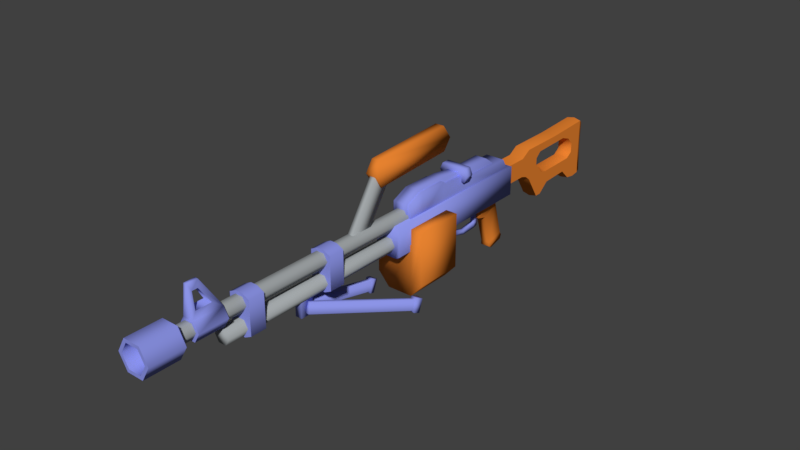 # Source: gun.blend  (saved by Blender 2.77.0; exported with 4.5.12 LTS)
import bpy
from mathutils import Matrix  # noqa: F401  (used for matrix-valued properties, if any)

bpy.ops.wm.read_factory_settings(use_empty=True)
scene = bpy.context.scene
scene.name = 'Scene'

# ---- collections
col_collection_1 = bpy.data.collections.new('Collection 1'); scene.collection.children.link(col_collection_1)

# ---- materials (node trees are filled in below, after node groups)
mat_gunsolid = bpy.data.materials.new('GunSolid')
mat_gunsolid.alpha_threshold = 0.0
mat_gunsolid.use_transparent_shadow = False
mat_gunsolid.diffuse_color = (0.8, 0.2243, 0.02935, 1.0)
mat_gunsolid.roughness = 0.5
mat_gunrough = bpy.data.materials.new('GunRough')
mat_gunrough.alpha_threshold = 0.0
mat_gunrough.use_transparent_shadow = False
mat_gunrough.diffuse_color = (0.2642, 0.2984, 0.8, 1.0)
mat_gunrough.roughness = 0.5
mat_gunmetal = bpy.data.materials.new('GunMetal')
mat_gunmetal.alpha_threshold = 0.0
mat_gunmetal.use_transparent_shadow = False
mat_gunmetal.diffuse_color = (0.3654, 0.3905, 0.402, 1.0)
mat_gunmetal.roughness = 0.5

# ---- node groups
ng_auto_smooth = bpy.data.node_groups.new('Auto Smooth', 'GeometryNodeTree')
_s = ng_auto_smooth.interface.new_socket(name='Geometry', in_out='OUTPUT', socket_type='NodeSocketGeometry')
_s = ng_auto_smooth.interface.new_socket(name='Geometry', in_out='INPUT', socket_type='NodeSocketGeometry')
_s = ng_auto_smooth.interface.new_socket(name='Angle', in_out='INPUT', socket_type='NodeSocketFloat')
_s.subtype = 'ANGLE'
_s.min_value = 0.0
_s.max_value = 3.142
ng_auto_smooth.is_modifier = True
_N = ng_auto_smooth.nodes; _L = ng_auto_smooth.links
n0 = _N.new('NodeGroupOutput'); n0.name = 'Group Output'; n0.location = (480, -100)
n1 = _N.new('NodeGroupInput'); n1.name = 'Group Input'; n1.location = (-420, -300)
n2 = _N.new('NodeGroupInput'); n2.name = 'Group Input.001'; n2.location = (-60, -100)
n3 = _N.new('GeometryNodeSetShadeSmooth'); n3.name = 'Set Shade Smooth'; n3.location = (120, -100)
n3.domain = 'EDGE'
n4 = _N.new('GeometryNodeSetShadeSmooth'); n4.name = 'Set Shade Smooth.001'; n4.location = (300, -100)
n5 = _N.new('GeometryNodeInputMeshEdgeAngle'); n5.name = 'Edge Angle'; n5.location = (-420, -220)
n6 = _N.new('GeometryNodeInputEdgeSmooth'); n6.name = 'Is Edge Smooth'; n6.location = (-60, -160)
n7 = _N.new('GeometryNodeInputShadeSmooth'); n7.name = 'Is Face Smooth'; n7.location = (-240, -340)
n8 = _N.new('FunctionNodeBooleanMath'); n8.name = 'Boolean Math'; n8.location = (-60, -220)
n9 = _N.new('FunctionNodeCompare'); n9.name = 'Compare'; n9.location = (-240, -180)
n9.operation = 'LESS_EQUAL'
_L.new(n5.outputs[0], n9.inputs[0])
_L.new(n4.outputs[0], n0.inputs[0])
_L.new(n1.outputs[1], n9.inputs[1])
_L.new(n9.outputs[0], n8.inputs[0])
_L.new(n7.outputs[0], n8.inputs[1])
_L.new(n2.outputs[0], n3.inputs[0])
_L.new(n6.outputs[0], n3.inputs[1])
_L.new(n3.outputs[0], n4.inputs[0])
_L.new(n8.outputs[0], n3.inputs[2])
n0.is_active_output = True

# ---- material node trees

# ---- world
world_world = bpy.data.worlds.new('World'); scene.world = world_world
world_world.color = (0.05088, 0.05088, 0.05088)
world_world.use_sun_shadow = False
world_world.sun_shadow_jitter_overblur = 0.0
world_world.cycles.sampling_method = 'MANUAL'

# ---- meshes
me_cube_005 = bpy.data.meshes.new('Cube.005')
me_cube_005.from_pydata([(-0.03763, -2.093, -0.06564), (-0.03015, -0.04316, -0.06564), (0.0223, -2.094, -0.06615), (0.02979, -0.04338, -0.06615), (0.0527, -2.094, -0.0145), (0.06019, -0.04349, -0.0145), (0.02317, -2.094, 0.03766), (0.03066, -0.04339, 0.03766), (-0.03676, -2.093, 0.03817), (-0.02927, -0.04317, 0.03817), (-0.06716, -2.093, -0.01349), (-0.05968, -0.04306, -0.01349), (-0.09892, -0.2809, -0.247), (-0.09892, -0.2809, -0.01757), (-0.09416, 1.024, -0.247), (-0.09416, 1.024, -0.01757), (0.09687, -0.2816, -0.247), (0.09687, -0.2816, -0.01757), (0.1016, 1.023, -0.247), (0.1016, 1.023, -0.01757), (-0.07652, -0.1316, -0.05555), (-0.07652, -0.1316, 0.07741), (0.07314, 1.023, -0.2621), (-0.06566, 1.024, -0.2621), (-0.07522, 0.225, 0.1333), (-0.07522, 0.225, -0.05555), (-0.07043, -0.281, -0.2621), (0.06837, -0.2815, -0.2621), (0.07556, -0.1322, -0.05555), (0.07556, -0.1322, 0.07741), (0.07686, 0.2245, -0.05555), (0.07686, 0.2245, 0.1333), (0.07602, -0.006851, 0.1333), (-0.07606, -0.006296, -0.05555), (-0.07606, -0.006296, 0.1333), (0.07602, -0.006851, -0.05555), (-0.07507, 0.267, 0.1012), (-0.07507, 0.267, -0.05555), (0.07701, 0.2664, -0.05555), (0.07701, 0.2664, 0.1012), (-0.07434, 0.4669, 0.1012), (-0.07434, 0.4669, -0.05555), (0.07774, 0.4663, -0.05555), (0.07774, 0.4663, 0.1012), (-0.07417, 0.513, 0.05923), (-0.07417, 0.513, -0.05555), (0.07791, 0.5125, -0.05555), (0.07791, 0.5125, 0.05923), (-0.0726, 0.9422, 0.05923), (-0.07237, 1.007, -0.05555), (0.07971, 1.006, -0.05555), (0.07948, 0.9417, 0.05923), (-0.04838, -0.145, -0.03479), (-0.04838, -0.145, 0.08467), (-0.04431, 0.9687, -0.03479), (-0.04505, 0.7649, 0.1196), (0.04731, -0.1454, -0.03479), (0.04731, -0.1454, 0.08467), (0.05138, 0.9683, -0.03479), (0.05064, 0.7645, 0.1196), (-0.04788, -0.008535, 0.1476), (-0.04788, -0.008535, -0.03479), (0.04781, -0.008884, 0.1476), (0.04781, -0.008884, -0.03479), (-0.04686, 0.2705, 0.1476), (0.04883, 0.2702, -0.03479), (-0.04686, 0.2705, -0.03479), (0.04883, 0.2702, 0.1476), (-0.04614, 0.4683, 0.1196), (0.04955, 0.4679, -0.03479), (-0.04614, 0.4683, -0.03479), (0.04955, 0.4679, 0.1196), (-0.05688, 1.007, -0.1869), (-0.05688, 1.007, -0.03571), (-0.05608, 1.228, -0.1869), (-0.05608, 1.228, -0.03571), (0.06423, 1.007, -0.1869), (0.06423, 1.007, -0.03571), (0.06504, 1.227, -0.1869), (0.06504, 1.227, -0.03571), (-0.05578, 1.308, 0.01294), (0.06533, 1.308, 0.01294), (-0.05448, 1.665, 0.01294), (0.06664, 1.665, 0.01294), (-0.05312, 2.036, 0.02972), (0.06799, 2.036, 0.02972), (-0.05306, 2.053, 0.009589), (0.06805, 2.053, 0.009589), (-0.05307, 2.05, -0.1817), (0.06804, 2.049, -0.1817), (-0.05302, 2.065, -0.4115), (0.0681, 2.064, -0.4115), (-0.05309, 2.045, -0.427), (0.06802, 2.044, -0.427), (-0.05335, 1.974, -0.4367), (0.06776, 1.974, -0.4367), (-0.05363, 1.897, -0.4233), (0.06748, 1.897, -0.4233), (-0.05393, 1.815, -0.3427), (0.06718, 1.814, -0.3427), (-0.05476, 1.587, -0.3511), (0.06635, 1.586, -0.3511), (0.06601, 1.494, -0.4249), (-0.0551, 1.494, -0.4249), (0.06582, 1.442, -0.4233), (-0.05529, 1.442, -0.4233), (0.06541, 1.328, -0.2421), (-0.05571, 1.328, -0.2421), (0.06523, 1.281, -0.2052), (-0.05588, 1.281, -0.2052), (0.06574, 1.419, -0.1485), (0.06574, 1.419, -0.09303), (-0.05315, 2.03, -0.1867), (0.06797, 2.029, -0.1867), (0.0671, 1.791, -0.0441), (0.06591, 1.466, -0.05109), (0.0674, 1.873, -0.07485), (0.0676, 1.928, -0.135), (0.06759, 1.925, -0.2091), (0.06739, 1.872, -0.2454), (0.06623, 1.554, -0.2496), (0.06601, 1.494, -0.2342), (-0.05538, 1.419, -0.1485), (-0.05538, 1.419, -0.09303), (-0.05402, 1.791, -0.0441), (-0.0552, 1.467, -0.05109), (-0.05372, 1.873, -0.07485), (-0.05352, 1.928, -0.135), (-0.05353, 1.925, -0.2091), (-0.05372, 1.872, -0.2454), (-0.05488, 1.555, -0.2496), (-0.0551, 1.495, -0.2342), (0.005723, 1.567, -0.2342), (0.006757, 1.851, -0.2306), (0.005527, 1.514, -0.2212), (0.005281, 1.446, -0.1485), (0.005281, 1.446, -0.1015), (0.005436, 1.489, -0.06594), (0.006493, 1.778, -0.06002), (0.006762, 1.852, -0.08609), (0.006939, 1.9, -0.137), (0.00693, 1.898, -0.1998), (0.004459, 1.221, -0.0303), (0.004459, 1.221, -0.1957), (0.003676, 1.007, -0.0303), (0.003676, 1.007, -0.1957), (0.004757, 1.303, 0.02242), (0.006083, 1.666, 0.02242), (0.007459, 2.043, 0.0406), (0.007521, 2.06, 0.01879), (0.007509, 2.057, -0.1885), (0.007565, 2.072, -0.4376), (0.00749, 2.051, -0.4404), (0.007229, 1.98, -0.4509), (0.006942, 1.901, -0.4363), (0.006637, 1.818, -0.3549), (0.005791, 1.586, -0.364), (0.005448, 1.492, -0.4381), (0.005255, 1.439, -0.4363), (0.004832, 1.323, -0.2539), (0.004658, 1.276, -0.2139), (-0.03732, -2.007, -0.06564), (-0.03648, -1.777, -0.06564), (0.02345, -1.777, -0.06615), (0.02261, -2.008, -0.06615), (0.05386, -1.778, -0.0145), (0.05302, -2.008, -0.0145), (0.02433, -1.777, 0.03766), (0.02349, -2.008, 0.03766), (-0.03561, -1.777, 0.03817), (-0.03645, -2.007, 0.03817), (-0.06601, -1.777, -0.01349), (-0.06685, -2.007, -0.01349), (-0.04874, -2.006, -0.08505), (-0.04791, -1.778, -0.08505), (0.03455, -1.779, -0.08574), (0.03371, -2.006, -0.08574), (0.07637, -1.779, -0.01468), (0.07554, -2.007, -0.01468), (0.03575, -1.779, 0.05707), (0.03492, -2.006, 0.05707), (-0.04671, -1.778, 0.05776), (-0.04754, -2.006, 0.05776), (-0.08853, -1.778, -0.0133), (-0.08936, -2.006, -0.0133), (0.008372, -1.923, 0.2866), (0.008068, -2.006, 0.2866), (-0.01652, -1.923, 0.2873), (-0.01683, -2.006, 0.2873), (-0.03984, -1.857, 0.1112), (-0.04028, -1.978, 0.1112), (-0.02371, -1.934, 0.2338), (-0.02388, -1.978, 0.2338), (0.02924, -1.856, 0.1103), (0.02879, -1.978, 0.1103), (0.01456, -1.934, 0.2334), (0.0144, -1.978, 0.2334), (-0.07258, -2.132, -0.1248), (0.05597, -2.132, -0.1259), (0.1212, -2.133, -0.01507), (0.05784, -2.132, 0.0968), (-0.07071, -2.132, 0.09788), (-0.1359, -2.132, -0.01291), (-0.07355, -2.398, -0.1248), (0.055, -2.398, -0.1259), (0.1202, -2.398, -0.01507), (0.05687, -2.398, 0.0968), (-0.07168, -2.398, 0.09788), (-0.1369, -2.397, -0.01291), (-0.05908, -2.398, -0.1002), (0.04094, -2.398, -0.101), (0.09168, -2.398, -0.01483), (0.0424, -2.398, 0.07221), (-0.05762, -2.398, 0.07305), (-0.1084, -2.398, -0.01315), (-0.03658, -2.132, -0.06361), (0.021, -2.132, -0.0641), (0.05021, -2.132, -0.01447), (0.02184, -2.132, 0.03563), (-0.03574, -2.132, 0.03612), (-0.06495, -2.132, -0.01351), (-0.03015, -0.04316, -0.2257), (0.02979, -0.04338, -0.2262), (0.06019, -0.04349, -0.1745), (0.03066, -0.04339, -0.1224), (-0.02927, -0.04317, -0.1219), (-0.05968, -0.04306, -0.1735), (-0.03648, -1.777, -0.2257), (0.02345, -1.777, -0.2262), (0.05386, -1.778, -0.1745), (0.02433, -1.777, -0.1224), (-0.03561, -1.777, -0.1219), (-0.06601, -1.777, -0.1735), (-0.08463, -1.623, -0.2174), (-0.08463, -1.623, 0.0347), (-0.08419, -1.501, -0.2174), (-0.08419, -1.501, 0.0347), (0.0782, -1.624, -0.2174), (0.0782, -1.624, 0.0347), (0.07864, -1.502, -0.2174), (0.07864, -1.502, 0.0347), (-0.02991, -1.501, 0.06182), (0.02437, -1.502, 0.06182), (0.02437, -1.502, -0.2445), (-0.02991, -1.501, -0.2445), (0.02392, -1.624, 0.06182), (-0.03036, -1.624, 0.06182), (-0.03036, -1.624, -0.2445), (0.02392, -1.624, -0.2445), (-0.08212, -0.9349, -0.2174), (-0.08212, -0.9349, 0.0347), (-0.08167, -0.8127, -0.2174), (-0.08167, -0.8127, 0.0347), (0.08071, -0.9355, -0.2174), (0.08071, -0.9355, 0.0347), (0.08116, -0.8133, -0.2174), (0.08116, -0.8133, 0.0347), (-0.0274, -0.8129, 0.06182), (0.02688, -0.8131, 0.06182), (0.02688, -0.8131, -0.2445), (-0.0274, -0.8129, -0.2445), (0.02643, -0.9353, 0.06182), (-0.02784, -0.9351, 0.06182), (-0.02784, -0.9351, -0.2445), (0.02643, -0.9353, -0.2445), (-0.03384, 0.8585, -0.6471), (-0.03457, 0.7876, -0.3702), (-0.03327, 1.014, -0.6039), (-0.03408, 0.9207, -0.3049), (0.03994, 0.8582, -0.6471), (0.04015, 0.7873, -0.3702), (0.04051, 1.014, -0.6039), (0.04063, 0.9205, -0.3049), (-0.03431, 0.8593, -0.6131), (-0.03381, 0.9958, -0.5752), (0.04091, 0.9955, -0.5752), (0.04041, 0.859, -0.6131), (-0.03332, 1.001, -0.6344), (-0.03375, 0.8848, -0.6653), (0.04046, 1.001, -0.6344), (0.04004, 0.8845, -0.6653), (-0.03486, 0.7082, -0.349), (-0.03402, 0.938, -0.2862), (0.03986, 0.7079, -0.349), (0.0407, 0.9377, -0.2862), (-0.03485, 0.7094, -0.2493), (-0.03402, 0.9387, -0.2523), (0.03986, 0.7091, -0.2493), (0.0407, 0.9384, -0.2523), (-0.02729, -1.15, -0.3421), (-0.02729, -1.15, -0.1368), (-0.02691, -1.046, -0.3421), (-0.02691, -1.046, -0.1368), (0.02432, -1.15, -0.3421), (0.02432, -1.15, -0.1368), (0.02469, -1.046, -0.3421), (0.02469, -1.046, -0.1368), (0.1844, -0.2879, -0.6069), (0.01227, -1.111, -0.3137), (0.1845, -0.2623, -0.5349), (0.01236, -1.085, -0.2418), (0.228, -0.296, -0.604), (0.05588, -1.119, -0.3109), (0.2281, -0.2704, -0.5321), (0.05597, -1.094, -0.239), (0.1786, -0.2804, -0.6243), (0.1787, -0.2455, -0.5261), (0.2382, -0.2915, -0.6205), (0.2383, -0.2565, -0.5222), (0.1879, -0.2358, -0.6402), (0.1881, -0.2008, -0.542), (0.2475, -0.2468, -0.6364), (0.2476, -0.2119, -0.5381), (-0.1715, -0.2866, -0.6069), (-0.005459, -1.111, -0.3137), (-0.1715, -0.261, -0.5349), (-0.005366, -1.085, -0.2418), (-0.2152, -0.2944, -0.604), (-0.04913, -1.119, -0.3109), (-0.2151, -0.2688, -0.5321), (-0.04903, -1.093, -0.239), (-0.1657, -0.2792, -0.6243), (-0.1656, -0.2442, -0.5261), (-0.2254, -0.2898, -0.6205), (-0.2253, -0.2549, -0.5222), (-0.1747, -0.2344, -0.6402), (-0.1746, -0.1995, -0.542), (-0.2344, -0.2451, -0.6364), (-0.2343, -0.2101, -0.5381), (-0.1868, -0.1633, -0.4901), (-0.1854, 0.2223, -0.4901), (0.1974, -0.1647, -0.4901), (0.1974, -0.1647, -0.07201), (0.1988, 0.2208, -0.4901), (0.1988, 0.2208, -0.07201), (0.1071, 0.2212, -0.07201), (0.1071, 0.2212, -0.5936), (-0.0937, 0.2219, -0.5936), (0.1057, -0.1643, -0.07201), (-0.09511, -0.1636, -0.5936), (0.1057, -0.1643, -0.5936), (-0.1868, -0.1633, -0.1967), (-0.1854, 0.2223, -0.1967), (0.1057, -0.1643, -0.1967), (0.1071, 0.2212, -0.1967), (-0.01327, 0.4257, -0.3912), (-0.01298, 0.4751, -0.2132), (-0.01157, 0.7132, -0.4117), (-0.01151, 0.7221, -0.2296), (0.01764, 0.4255, -0.3912), (0.01793, 0.4749, -0.2132), (0.01934, 0.713, -0.4117), (0.01939, 0.722, -0.2296), (-0.01276, 0.5118, -0.2307), (-0.01176, 0.6814, -0.2296), (-0.01176, 0.6814, -0.4207), (-0.0131, 0.4536, -0.3989), (0.01915, 0.6813, -0.2296), (0.01814, 0.5116, -0.2307), (0.0178, 0.4534, -0.3989), (0.01915, 0.6813, -0.4207), (-0.01334, 0.4129, -0.3655), (-0.01151, 0.7221, -0.3873), (0.01939, 0.722, -0.3873), (0.01756, 0.4127, -0.3655), (0.01912, 0.6761, -0.3771), (0.01783, 0.4585, -0.3604), (-0.01307, 0.4587, -0.3604), (-0.01179, 0.6763, -0.3771), (-0.01327, 0.426, -0.2753), (0.01764, 0.4258, -0.2753), (0.01787, 0.4646, -0.284), (-0.01304, 0.4647, -0.284), (-0.01251, 0.5536, -0.4266), (0.01839, 0.5534, -0.4266), (-0.01251, 0.5536, -0.3932), (0.01839, 0.5534, -0.3932), (-0.09255, 0.4304, 0.05953), (-0.09255, 0.4304, 0.162), (-0.09224, 0.4955, 0.05953), (-0.09224, 0.4955, 0.162), (0.102, 0.4295, 0.05953), (0.102, 0.4295, 0.162), (0.1023, 0.4946, 0.05953), (0.1023, 0.4946, 0.162), (-0.1142, 0.4305, 0.1108), (-0.1139, 0.4956, 0.1108), (0.124, 0.4945, 0.1108), (0.1237, 0.4294, 0.1108), (-0.03167, -0.6545, 0.02235), (-0.03036, -0.3803, 0.4338), (-0.0311, -0.5342, -0.05776), (-0.02979, -0.2601, 0.3537), (0.01198, -0.6547, 0.02235), (0.01329, -0.3806, 0.4338), (0.01255, -0.5345, -0.05776), (0.01386, -0.2603, 0.3537), (-0.04339, -0.3851, 0.483), (-0.04024, 0.2754, 0.522), (-0.04334, -0.3737, 0.29), (-0.04018, 0.2868, 0.3289), (0.02628, -0.3854, 0.483), (0.02943, 0.2751, 0.522), (0.02633, -0.3741, 0.29), (0.02949, 0.2865, 0.3289), (-0.05557, 0.3307, 0.4255), (-0.0592, -0.4288, 0.3865), (0.04529, 0.3302, 0.4255), (0.04166, -0.4293, 0.3865)], [], [(162, 1, 3, 163), (163, 3, 5, 165), (165, 5, 7, 167), (167, 7, 9, 169), (169, 9, 11, 171), (171, 11, 1, 162), (4, 6, 200, 199), (13, 15, 14, 12), (19, 18, 22), (19, 17, 16, 18), (13, 12, 26), (27, 22, 18, 16), (34, 24, 25, 33), (17, 19, 15, 13), (12, 14, 23, 26), (26, 23, 22, 27), (17, 27, 16), (17, 13, 26, 27), (15, 23, 14), (15, 19, 22, 23), (32, 29, 28, 35), (29, 21, 20, 28), (32, 31, 24, 34), (29, 32, 34, 21), (20, 33, 35, 28), (31, 32, 35, 30), (21, 34, 33, 20), (37, 36, 40, 41), (31, 30, 38, 39), (24, 31, 39, 36), (25, 24, 36, 37), (40, 43, 47, 44), (36, 39, 43, 40), (39, 38, 42, 43), (43, 42, 46, 47), (41, 40, 44, 45), (48, 51, 50, 49), (47, 46, 50, 51), (45, 44, 48, 49), (44, 47, 51, 48), (68, 55, 54, 70), (55, 59, 58, 54), (62, 57, 56, 63), (57, 53, 52, 56), (71, 59, 55, 68), (57, 62, 60, 53), (52, 61, 63, 56), (67, 62, 63, 65), (53, 60, 61, 52), (71, 67, 65, 69), (62, 67, 64, 60), (60, 64, 66, 61), (59, 71, 69, 58), (67, 71, 68, 64), (64, 68, 70, 66), (73, 75, 74, 72), (142, 79, 81, 146), (79, 77, 76, 78), (145, 143, 78, 76), (144, 142, 75, 73), (146, 81, 83, 147), (147, 83, 85, 148), (148, 85, 87, 149), (149, 87, 89, 150), (150, 89, 91, 151), (151, 91, 93, 152), (152, 93, 95, 153), (153, 95, 97, 154), (154, 97, 99, 155), (155, 99, 101, 156), (156, 101, 102, 157), (157, 102, 104, 158), (158, 104, 106, 159), (159, 106, 108, 160), (160, 108, 78, 143), (91, 89, 113, 93), (86, 88, 112, 84), (88, 90, 92, 112), (89, 87, 85, 113), (78, 110, 111, 79), (81, 79, 111), (111, 115, 81), (81, 115, 114, 83), (85, 83, 114), (114, 116, 85), (117, 113, 85, 116), (117, 118, 113), (78, 108, 110), (108, 106, 110), (104, 121, 110, 106), (104, 102, 121), (102, 101, 121), (121, 101, 120), (99, 119, 120, 101), (99, 97, 119), (95, 118, 119, 97), (93, 113, 118, 95), (74, 75, 123, 122), (80, 123, 75), (123, 80, 125), (80, 82, 124, 125), (84, 124, 82), (124, 84, 126), (127, 126, 84, 112), (127, 112, 128), (74, 122, 109), (109, 122, 107), (105, 107, 122, 131), (105, 131, 103), (103, 131, 100), (131, 130, 100), (98, 100, 130, 129), (98, 129, 96), (94, 96, 129, 128), (92, 94, 128, 112), (133, 129, 130, 132), (132, 130, 131, 134), (134, 131, 122, 135), (135, 122, 123, 136), (136, 123, 125, 137), (137, 125, 124, 138), (138, 124, 126, 139), (139, 126, 127, 140), (140, 127, 128, 141), (141, 128, 129, 133), (118, 141, 133, 119), (117, 140, 141, 118), (116, 139, 140, 117), (114, 138, 139, 116), (115, 137, 138, 114), (111, 136, 137, 115), (110, 135, 136, 111), (121, 134, 135, 110), (120, 132, 134, 121), (119, 133, 132, 120), (109, 160, 143, 74), (107, 159, 160, 109), (105, 158, 159, 107), (103, 157, 158, 105), (100, 156, 157, 103), (98, 155, 156, 100), (96, 154, 155, 98), (94, 153, 154, 96), (92, 152, 153, 94), (90, 151, 152, 92), (88, 150, 151, 90), (86, 149, 150, 88), (84, 148, 149, 86), (82, 147, 148, 84), (80, 146, 147, 82), (77, 79, 142, 144), (72, 74, 143, 145), (75, 142, 146, 80), (10, 172, 161, 0), (172, 170, 182, 184), (8, 170, 172, 10), (167, 169, 181, 179), (6, 168, 170, 8), (166, 164, 176, 178), (4, 166, 168, 6), (171, 162, 174, 183), (2, 164, 166, 4), (162, 163, 175, 174), (0, 161, 164, 2), (170, 168, 180, 182), (184, 183, 174, 173), (182, 181, 183, 184), (180, 179, 193, 194), (178, 177, 179, 180), (176, 175, 177, 178), (173, 174, 175, 176), (163, 165, 177, 175), (168, 166, 178, 180), (169, 171, 183, 181), (164, 161, 173, 176), (161, 172, 184, 173), (165, 167, 179, 177), (186, 185, 187, 188), (182, 180, 186, 188), (188, 187, 191, 192), (179, 181, 187, 185), (190, 194, 193, 189), (182, 188, 192, 190), (181, 182, 190, 189), (187, 181, 189, 191), (179, 185, 195, 193), (185, 186, 196, 195), (186, 180, 194, 196), (190, 192, 196, 194), (192, 191, 195, 196), (191, 189, 193, 195), (197, 198, 204, 203), (10, 0, 197, 202), (6, 8, 201, 200), (2, 4, 199, 198), (8, 10, 202, 201), (0, 2, 198, 197), (207, 208, 214, 213), (202, 197, 203, 208), (200, 201, 207, 206), (198, 199, 205, 204), (201, 202, 208, 207), (199, 200, 206, 205), (214, 209, 215, 220), (205, 206, 212, 211), (203, 204, 210, 209), (208, 203, 209, 214), (206, 207, 213, 212), (204, 205, 211, 210), (215, 216, 217, 218, 219, 220), (212, 213, 219, 218), (210, 211, 217, 216), (213, 214, 220, 219), (211, 212, 218, 217), (209, 210, 216, 215), (227, 221, 222, 228), (228, 222, 223, 229), (229, 223, 224, 230), (230, 224, 225, 231), (231, 225, 226, 232), (232, 226, 221, 227), (232, 227, 228, 229), (231, 232, 229, 230), (234, 236, 235, 233), (242, 240, 239, 243), (240, 238, 237, 239), (246, 234, 233, 247), (248, 243, 239, 237), (246, 241, 236, 234), (238, 240, 242, 245), (245, 242, 241, 246), (233, 235, 244, 247), (247, 244, 243, 248), (238, 245, 248, 237), (245, 246, 247, 248), (236, 241, 244, 235), (241, 242, 243, 244), (250, 252, 251, 249), (258, 256, 255, 259), (256, 254, 253, 255), (262, 250, 249, 263), (264, 259, 255, 253), (262, 257, 252, 250), (254, 256, 258, 261), (261, 258, 257, 262), (249, 251, 260, 263), (263, 260, 259, 264), (254, 261, 264, 253), (261, 262, 263, 264), (252, 257, 260, 251), (257, 258, 259, 260), (273, 274, 267, 265), (274, 275, 271, 267), (275, 276, 269, 271), (276, 273, 265, 269), (265, 267, 277, 278), (268, 266, 281, 282), (270, 266, 273, 276), (272, 270, 276, 275), (268, 272, 275, 274), (266, 268, 274, 273), (278, 277, 279, 280), (267, 271, 279, 277), (269, 265, 278, 280), (271, 269, 280, 279), (283, 284, 288, 287), (266, 270, 283, 281), (272, 268, 282, 284), (270, 272, 284, 283), (282, 281, 285, 286), (281, 283, 287, 285), (284, 282, 286, 288), (290, 292, 291, 289), (292, 296, 295, 291), (296, 294, 293, 295), (294, 290, 289, 293), (289, 291, 295, 293), (298, 300, 299, 297), (300, 304, 303, 299), (304, 302, 301, 303), (302, 298, 297, 301), (301, 297, 305, 307), (302, 304, 300, 298), (307, 305, 309, 311), (303, 301, 307, 308), (297, 299, 306, 305), (299, 303, 308, 306), (309, 310, 312, 311), (306, 308, 312, 310), (308, 307, 311, 312), (305, 306, 310, 309), (314, 313, 315, 316), (316, 315, 319, 320), (320, 319, 317, 318), (318, 317, 313, 314), (317, 323, 321, 313), (318, 314, 316, 320), (323, 327, 325, 321), (319, 324, 323, 317), (313, 321, 322, 315), (315, 322, 324, 319), (325, 327, 328, 326), (322, 326, 328, 324), (324, 328, 327, 323), (321, 325, 326, 322), (341, 342, 330, 329), (344, 334, 333, 336), (334, 332, 331, 333), (341, 329, 339), (340, 336, 333, 331), (332, 334, 335, 338), (329, 330, 337, 339), (339, 337, 336, 340), (332, 343, 340, 331), (343, 341, 339, 340), (342, 337, 330), (342, 344, 336, 337), (342, 341, 343, 344), (335, 344, 343, 338), (332, 338, 343), (335, 334, 344), (368, 362, 347, 355), (362, 363, 351, 347), (366, 364, 349, 359), (364, 361, 345, 349), (355, 347, 351, 360), (346, 353, 372, 369), (345, 356, 359, 349), (373, 355, 360, 374), (363, 365, 360, 351), (376, 366, 359, 374), (361, 367, 356, 345), (375, 368, 355, 373), (350, 346, 369, 370), (369, 372, 367, 361), (358, 350, 370, 371), (352, 357, 365, 363), (370, 369, 361, 364), (371, 370, 364, 366), (348, 352, 363, 362), (354, 348, 362, 368), (367, 375, 373, 356), (365, 376, 374, 360), (356, 373, 374, 359), (354, 368, 365, 357), (376, 365, 368, 375), (375, 367, 366, 376), (366, 367, 372, 371), (353, 358, 371, 372), (385, 386, 379, 377), (386, 387, 383, 379), (387, 388, 381, 383), (388, 385, 377, 381), (377, 379, 383, 381), (382, 384, 380, 378), (382, 378, 385, 388), (384, 382, 388, 387), (380, 384, 387, 386), (378, 380, 386, 385), (390, 392, 391, 389), (392, 396, 395, 391), (396, 394, 393, 395), (394, 390, 389, 393), (400, 404, 403, 399), (405, 400, 399, 406), (407, 402, 401, 408), (402, 398, 397, 401), (406, 408, 401, 397), (405, 407, 404, 400), (398, 402, 407, 405), (399, 403, 408, 406), (404, 407, 408, 403), (398, 405, 406, 397)])
me_cube_005.polygons.foreach_set('use_smooth', [True] * 373)
me_cube_005.polygons.foreach_set('material_index', [2, 2, 2, 2, 2, 2, 1, 1, 1, 1, 1, 1, 1, 1, 1, 1, 1, 1, 1, 1, 1, 1, 1, 1, 1, 1, 1, 1, 1, 1, 1, 1, 1, 1, 1, 1, 1, 1, 1, 1, 1, 1, 1, 1, 1, 1, 1, 1, 1, 1, 1, 1, 1, 1, 1, 0, 0, 0, 0, 0, 0, 0, 0, 0, 0, 0, 0, 0, 0, 0, 0, 0, 0, 0, 0, 0, 0, 0, 0, 0, 0, 0, 0, 0, 0, 0, 0, 0, 0, 0, 0, 0, 0, 0, 0, 0, 0, 0, 0, 0, 0, 0, 0, 0, 0, 0, 0, 0, 0, 0, 0, 0, 0, 0, 0, 0, 0, 0, 0, 0, 0, 0, 0, 0, 0, 0, 0, 0, 0, 0, 0, 0, 0, 0, 0, 0, 0, 0, 0, 0, 0, 0, 0, 0, 0, 0, 0, 0, 0, 0, 0, 0, 0, 2, 1, 2, 1, 2, 1, 2, 1, 2, 1, 2, 1, 1, 1, 1, 1, 1, 1, 1, 1, 1, 1, 1, 1, 1, 1, 1, 1, 1, 1, 1, 1, 1, 1, 1, 1, 1, 1, 1, 1, 1, 1, 1, 1, 1, 1, 1, 1, 1, 1, 1, 1, 1, 1, 1, 1, 1, 1, 1, 1, 1, 1, 2, 2, 2, 2, 2, 2, 2, 2, 1, 1, 1, 1, 1, 1, 1, 1, 1, 1, 1, 1, 1, 1, 1, 1, 1, 1, 1, 1, 1, 1, 1, 1, 1, 1, 1, 1, 0, 0, 0, 0, 0, 0, 0, 0, 0, 0, 0, 0, 0, 0, 0, 0, 0, 0, 0, 0, 0, 1, 1, 1, 1, 1, 1, 1, 1, 1, 1, 1, 1, 1, 1, 1, 1, 1, 1, 1, 1, 1, 1, 1, 1, 1, 1, 1, 1, 1, 1, 1, 1, 1, 0, 0, 0, 0, 0, 0, 0, 0, 0, 0, 0, 0, 0, 0, 0, 0, 1, 1, 1, 1, 1, 1, 1, 1, 1, 1, 1, 1, 1, 1, 1, 1, 1, 1, 1, 1, 1, 1, 1, 1, 1, 1, 1, 1, 1, 1, 1, 1, 1, 1, 1, 1, 1, 1, 2, 2, 2, 2, 0, 0, 0, 0, 0, 0, 0, 0, 0, 0])
_k = set([(0, 2), (0, 10), (2, 4), (4, 6), (6, 8), (8, 10), (72, 74), (73, 75), (74, 109), (75, 80), (76, 78), (77, 79), (78, 108), (79, 81), (80, 82), (81, 83), (82, 84), (83, 85), (84, 112), (84, 148), (85, 113), (85, 148), (92, 94), (92, 112), (92, 152), (93, 95), (93, 113), (93, 152), (94, 96), (95, 97), (96, 98), (97, 99), (98, 100), (99, 101), (100, 103), (101, 102), (102, 104), (103, 105), (104, 106), (105, 107), (106, 108), (107, 109), (110, 111), (110, 121), (111, 115), (114, 115), (114, 116), (116, 117), (117, 118), (118, 119), (119, 120), (120, 121), (122, 123), (122, 131), (123, 125), (124, 125), (124, 126), (126, 127), (127, 128), (128, 129), (129, 130), (130, 131), (161, 164), (161, 172), (162, 163), (162, 171), (163, 165), (164, 166), (165, 167), (166, 168), (167, 169), (168, 170), (169, 171), (170, 172), (173, 176), (173, 184), (174, 175), (174, 183), (175, 177), (176, 178), (177, 179), (178, 180), (181, 183), (182, 184), (189, 190), (189, 191), (190, 192), (191, 192), (193, 194), (193, 195), (194, 196), (195, 196), (197, 198), (197, 202), (198, 199), (199, 200), (200, 201), (201, 202), (203, 204), (203, 208), (204, 205), (205, 206), (206, 207), (207, 208), (209, 210), (209, 214), (210, 211), (211, 212), (212, 213), (213, 214), (233, 234), (233, 247), (234, 246), (235, 236), (235, 244), (236, 241), (237, 238), (237, 248), (238, 245), (239, 240), (239, 243), (240, 242), (241, 242), (243, 244), (245, 246), (247, 248), (249, 250), (249, 263), (250, 262), (251, 252), (251, 260), (252, 257), (253, 254), (253, 264), (254, 261), (255, 256), (255, 259), (256, 258), (257, 258), (259, 260), (261, 262), (263, 264)])
me_cube_005.attributes.new('sharp_edge', 'BOOLEAN', 'EDGE').data.foreach_set('value', [ (min(e.vertices), max(e.vertices)) in _k for e in me_cube_005.edges])
_uv = me_cube_005.uv_layers.new(name='UVMap')
_uv.uv.foreach_set('vector', [0.000564, 0.5627, 0.4811, 0.5627, 0.4811, 0.5793, 0.000564, 0.5793, 0.000564, 0.5793, 0.4811, 0.5793, 0.4811, 0.5959, 0.000564, 0.5959, 0.000564, 0.5959, 0.4811, 0.5959, 0.4811, 0.6125, 0.0005639, 0.6125, 0.0005639, 0.6125, 0.4811, 0.6125, 0.4811, 0.6291, 0.0005639, 0.6291, 0.0005639, 0.6291, 0.4811, 0.6291, 0.4811, 0.6457, 0.000564, 0.6457, 0.000564, 0.6457, 0.4811, 0.6457, 0.4811, 0.6624, 0.000564, 0.6624, 0.6661, 0.5282, 0.6793, 0.5466, 0.6575, 0.5585, 0.6454, 0.536, 0.0005639, 0.2773, 0.3621, 0.2773, 0.3621, 0.3408, 0.0005641, 0.3408, 0.000564, 0.9994, 0.0005639, 0.9359, 0.008462, 0.9317, 0.3621, 0.4608, 0.0005639, 0.4608, 0.000564, 0.3972, 0.3621, 0.3972, 0.4299, 0.865, 0.4299, 0.8014, 0.4378, 0.7972, 0.0005641, 0.3882, 0.3621, 0.3882, 0.3621, 0.3972, 0.000564, 0.3972, 0.2813, 0.1474, 0.2172, 0.1474, 0.2172, 0.09506, 0.2813, 0.09506, 0.06719, 0.8248, 0.4288, 0.8248, 0.4288, 0.8791, 0.06719, 0.8791, 0.0005641, 0.3408, 0.3621, 0.3408, 0.3621, 0.3498, 0.0005641, 0.3498, 0.0005641, 0.3498, 0.3621, 0.3498, 0.3621, 0.3882, 0.0005641, 0.3882, 0.4842, 0.865, 0.4763, 0.7972, 0.4842, 0.8014, 0.4842, 0.865, 0.4299, 0.865, 0.4378, 0.7972, 0.4763, 0.7972, 0.05483, 0.9994, 0.04693, 0.9317, 0.05483, 0.9359, 0.05483, 0.9994, 0.000564, 0.9994, 0.008462, 0.9317, 0.04693, 0.9317, 0.2813, 0.0005639, 0.316, 0.01606, 0.316, 0.05291, 0.2813, 0.05291, 0.3528, 0.05291, 0.3528, 0.09506, 0.316, 0.09506, 0.316, 0.05291, 0.3909, 0.05291, 0.455, 0.05291, 0.455, 0.09506, 0.3909, 0.09506, 0.3528, 0.05291, 0.3909, 0.05291, 0.3909, 0.09506, 0.3528, 0.09506, 0.316, 0.09506, 0.2813, 0.09506, 0.2813, 0.05291, 0.316, 0.05291, 0.2172, 0.0005639, 0.2813, 0.0005639, 0.2813, 0.05291, 0.2172, 0.05291, 0.316, 0.1319, 0.2813, 0.1474, 0.2813, 0.09506, 0.316, 0.09506, 0.2055, 0.09506, 0.2055, 0.1385, 0.1501, 0.1385, 0.1501, 0.09506, 0.2172, 0.0005639, 0.2172, 0.05291, 0.2055, 0.05291, 0.2055, 0.009476, 0.455, 0.09506, 0.455, 0.05291, 0.4696, 0.05291, 0.4696, 0.09506, 0.2172, 0.09506, 0.2172, 0.1474, 0.2055, 0.1385, 0.2055, 0.09506, 0.525, 0.09506, 0.525, 0.05291, 0.5423, 0.05291, 0.5423, 0.09506, 0.4696, 0.09506, 0.4696, 0.05291, 0.525, 0.05291, 0.525, 0.09506, 0.2055, 0.009476, 0.2055, 0.05291, 0.1501, 0.05291, 0.1501, 0.009476, 0.1501, 0.009476, 0.1501, 0.05291, 0.1373, 0.05291, 0.1373, 0.0211, 0.1501, 0.09506, 0.1501, 0.1385, 0.1373, 0.1269, 0.1373, 0.09506, 0.6613, 0.09506, 0.6613, 0.05291, 0.6977, 0.05291, 0.6977, 0.09506, 0.1373, 0.0211, 0.1373, 0.05291, 0.0005639, 0.05291, 0.01839, 0.0211, 0.1373, 0.09506, 0.1373, 0.1269, 0.01839, 0.1269, 0.000564, 0.09506, 0.5423, 0.09506, 0.5423, 0.05291, 0.6613, 0.05291, 0.6613, 0.09506, 0.1393, 0.2684, 0.05706, 0.2684, 0.000564, 0.2256, 0.1393, 0.2256, 0.5989, 0.2256, 0.5989, 0.1991, 0.6697, 0.1991, 0.6697, 0.2256, 0.2714, 0.1485, 0.3092, 0.166, 0.3092, 0.1991, 0.2714, 0.1991, 0.3423, 0.1991, 0.3423, 0.2256, 0.3092, 0.2256, 0.3092, 0.1991, 0.5167, 0.1991, 0.5989, 0.1991, 0.5989, 0.2256, 0.5167, 0.2256, 0.3423, 0.1991, 0.384, 0.1991, 0.384, 0.2256, 0.3423, 0.2256, 0.3092, 0.2256, 0.2714, 0.2256, 0.2714, 0.1991, 0.3092, 0.1991, 0.1941, 0.1485, 0.2714, 0.1485, 0.2714, 0.1991, 0.1941, 0.1991, 0.3092, 0.2587, 0.2714, 0.2761, 0.2714, 0.2256, 0.3092, 0.2256, 0.1393, 0.1563, 0.1941, 0.1485, 0.1941, 0.1991, 0.1393, 0.1991, 0.384, 0.1991, 0.4613, 0.1991, 0.4613, 0.2256, 0.384, 0.2256, 0.2714, 0.2761, 0.1941, 0.2761, 0.1941, 0.2256, 0.2714, 0.2256, 0.05706, 0.1563, 0.1393, 0.1563, 0.1393, 0.1991, 0.0005639, 0.1991, 0.4613, 0.1991, 0.5167, 0.1991, 0.5167, 0.2256, 0.4613, 0.2256, 0.1941, 0.2761, 0.1393, 0.2684, 0.1393, 0.2256, 0.1941, 0.2256, 0.3642, 0.2888, 0.4254, 0.2902, 0.4244, 0.3321, 0.3633, 0.3307, 0.4246, 0.4246, 0.4259, 0.4072, 0.4523, 0.4079, 0.4516, 0.4246, 0.06246, 0.7784, 0.001334, 0.7795, 0.0005639, 0.7376, 0.0617, 0.7365, 0.5111, 0.8866, 0.5718, 0.8866, 0.5728, 0.904, 0.511, 0.9036, 0.3633, 0.4246, 0.4246, 0.4246, 0.4259, 0.4421, 0.3633, 0.4416, 0.4516, 0.4246, 0.4523, 0.4079, 0.5506, 0.4078, 0.5509, 0.4246, 0.5509, 0.4246, 0.5506, 0.4078, 0.6528, 0.4078, 0.6548, 0.4246, 0.95, 0.468, 0.9319, 0.4634, 0.9355, 0.4566, 0.95, 0.4604, 0.95, 0.4604, 0.9355, 0.4566, 0.9322, 0.4081, 0.9501, 0.4058, 0.9501, 0.4058, 0.9322, 0.4081, 0.9328, 0.3408, 0.9503, 0.3367, 0.9503, 0.3367, 0.9328, 0.3408, 0.9325, 0.3327, 0.9503, 0.3312, 0.85, 0.8866, 0.8484, 0.9035, 0.8291, 0.9029, 0.831, 0.8866, 0.831, 0.8866, 0.8291, 0.9029, 0.8082, 0.9025, 0.8107, 0.8866, 0.8107, 0.8866, 0.8082, 0.9025, 0.7774, 0.9037, 0.779, 0.8866, 0.779, 0.8866, 0.7774, 0.9037, 0.7131, 0.9043, 0.7119, 0.8866, 0.7119, 0.8866, 0.7131, 0.9043, 0.68, 0.9031, 0.6789, 0.8866, 0.6789, 0.8866, 0.68, 0.9031, 0.6652, 0.9032, 0.6655, 0.8866, 0.6655, 0.8866, 0.6652, 0.9032, 0.6053, 0.9041, 0.6066, 0.8866, 0.6066, 0.8866, 0.6053, 0.9041, 0.5886, 0.9042, 0.5885, 0.8866, 0.5885, 0.8866, 0.5886, 0.9042, 0.5728, 0.904, 0.5718, 0.8866, 0.9328, 0.3408, 0.9322, 0.4081, 0.9263, 0.407, 0.9267, 0.3366, 0.9645, 0.4566, 0.968, 0.4082, 0.9739, 0.4071, 0.9681, 0.4635, 0.968, 0.4082, 0.9678, 0.3409, 0.9739, 0.3367, 0.9739, 0.4071, 0.9322, 0.4081, 0.9355, 0.4566, 0.9319, 0.4634, 0.9263, 0.407, 0.0617, 0.7365, 0.115, 0.7462, 0.1152, 0.7615, 0.06246, 0.7784, 0.08503, 0.7915, 0.06246, 0.7784, 0.1152, 0.7615, 0.1152, 0.7615, 0.1286, 0.7729, 0.08503, 0.7915, 0.08503, 0.7915, 0.1286, 0.7729, 0.2185, 0.7732, 0.184, 0.7896, 0.2869, 0.7924, 0.184, 0.7896, 0.2185, 0.7732, 0.2185, 0.7732, 0.2412, 0.7643, 0.2869, 0.7924, 0.256, 0.7473, 0.2839, 0.7325, 0.2869, 0.7924, 0.2412, 0.7643, 0.256, 0.7473, 0.2549, 0.7268, 0.2839, 0.7325, 0.0617, 0.7365, 0.07648, 0.7312, 0.115, 0.7462, 0.07648, 0.7312, 0.08931, 0.7207, 0.115, 0.7462, 0.12, 0.6699, 0.1354, 0.722, 0.115, 0.7462, 0.08931, 0.7207, 0.12, 0.6699, 0.1344, 0.6692, 0.1354, 0.722, 0.1344, 0.6692, 0.1603, 0.6892, 0.1354, 0.722, 0.1354, 0.722, 0.1603, 0.6892, 0.152, 0.7174, 0.2236, 0.6903, 0.24, 0.717, 0.152, 0.7174, 0.1603, 0.6892, 0.2236, 0.6903, 0.246, 0.6676, 0.24, 0.717, 0.2673, 0.6635, 0.2549, 0.7268, 0.24, 0.717, 0.246, 0.6676, 0.2869, 0.6658, 0.2839, 0.7325, 0.2549, 0.7268, 0.2673, 0.6635, 0.4244, 0.3321, 0.4254, 0.2902, 0.4781, 0.3073, 0.4777, 0.3227, 0.448, 0.2773, 0.4781, 0.3073, 0.4254, 0.2902, 0.4781, 0.3073, 0.448, 0.2773, 0.4915, 0.296, 0.448, 0.2773, 0.547, 0.2795, 0.5814, 0.2961, 0.4915, 0.296, 0.6498, 0.2773, 0.5814, 0.2961, 0.547, 0.2795, 0.5814, 0.2961, 0.6498, 0.2773, 0.6041, 0.3052, 0.6188, 0.3222, 0.6041, 0.3052, 0.6498, 0.2773, 0.6466, 0.3372, 0.6188, 0.3222, 0.6466, 0.3372, 0.6175, 0.3427, 0.4244, 0.3321, 0.4777, 0.3227, 0.4392, 0.3375, 0.4392, 0.3375, 0.4777, 0.3227, 0.4519, 0.348, 0.4824, 0.399, 0.4519, 0.348, 0.4777, 0.3227, 0.4981, 0.3469, 0.4824, 0.399, 0.4981, 0.3469, 0.4968, 0.3998, 0.4968, 0.3998, 0.4981, 0.3469, 0.5228, 0.3799, 0.4981, 0.3469, 0.5146, 0.3516, 0.5228, 0.3799, 0.5861, 0.379, 0.5228, 0.3799, 0.5146, 0.3516, 0.6026, 0.3524, 0.5861, 0.379, 0.6026, 0.3524, 0.6084, 0.4019, 0.6297, 0.4061, 0.6084, 0.4019, 0.6026, 0.3524, 0.6175, 0.3427, 0.6492, 0.4039, 0.6297, 0.4061, 0.6175, 0.3427, 0.6466, 0.3372, 0.8397, 0.3514, 0.8333, 0.3693, 0.7667, 0.3689, 0.7642, 0.3527, 0.7642, 0.3527, 0.7667, 0.3689, 0.7561, 0.3724, 0.7485, 0.3591, 0.7485, 0.3591, 0.7561, 0.3724, 0.7482, 0.3884, 0.7293, 0.3861, 0.7293, 0.3861, 0.7482, 0.3884, 0.7505, 0.3977, 0.7312, 0.4062, 0.7312, 0.4062, 0.7505, 0.3977, 0.7564, 0.4066, 0.7472, 0.424, 0.7472, 0.424, 0.7564, 0.4066, 0.8253, 0.4079, 0.8295, 0.4238, 0.8295, 0.4238, 0.8253, 0.4079, 0.8393, 0.3967, 0.8512, 0.4095, 0.8512, 0.4095, 0.8393, 0.3967, 0.8446, 0.3841, 0.8619, 0.3868, 0.8619, 0.3868, 0.8446, 0.3841, 0.8426, 0.3747, 0.8575, 0.3638, 0.8575, 0.3638, 0.8426, 0.3747, 0.8333, 0.3693, 0.8397, 0.3514, 0.8814, 0.3505, 0.8575, 0.3638, 0.8397, 0.3514, 0.8569, 0.3312, 0.8902, 0.3861, 0.8619, 0.3868, 0.8575, 0.3638, 0.8814, 0.3505, 0.8745, 0.4222, 0.8512, 0.4095, 0.8619, 0.3868, 0.8902, 0.3861, 0.8418, 0.4447, 0.8295, 0.4238, 0.8512, 0.4095, 0.8745, 0.4222, 0.7244, 0.4447, 0.7472, 0.424, 0.8295, 0.4238, 0.8418, 0.4447, 0.7015, 0.4164, 0.7312, 0.4062, 0.7472, 0.424, 0.7244, 0.4447, 0.6989, 0.3858, 0.7293, 0.3861, 0.7312, 0.4062, 0.7015, 0.4164, 0.7312, 0.3427, 0.7485, 0.3591, 0.7293, 0.3861, 0.6989, 0.3858, 0.7541, 0.3331, 0.7642, 0.3527, 0.7485, 0.3591, 0.7312, 0.3427, 0.8569, 0.3312, 0.8397, 0.3514, 0.7642, 0.3527, 0.7541, 0.3331, 0.5886, 0.869, 0.5885, 0.8866, 0.5718, 0.8866, 0.5728, 0.8692, 0.6053, 0.8692, 0.6066, 0.8866, 0.5885, 0.8866, 0.5886, 0.869, 0.6652, 0.87, 0.6655, 0.8866, 0.6066, 0.8866, 0.6053, 0.8692, 0.68, 0.8701, 0.6789, 0.8866, 0.6655, 0.8866, 0.6652, 0.87, 0.7131, 0.8689, 0.7119, 0.8866, 0.6789, 0.8866, 0.68, 0.8701, 0.7774, 0.8696, 0.779, 0.8866, 0.7119, 0.8866, 0.7131, 0.8689, 0.8082, 0.8707, 0.8107, 0.8866, 0.779, 0.8866, 0.7774, 0.8696, 0.8291, 0.8703, 0.831, 0.8866, 0.8107, 0.8866, 0.8082, 0.8707, 0.8484, 0.8697, 0.85, 0.8866, 0.831, 0.8866, 0.8291, 0.8703, 0.9678, 0.3409, 0.9503, 0.3367, 0.9503, 0.3312, 0.9681, 0.3328, 0.968, 0.4082, 0.9501, 0.4058, 0.9503, 0.3367, 0.9678, 0.3409, 0.9645, 0.4566, 0.95, 0.4604, 0.9501, 0.4058, 0.968, 0.4082, 0.9681, 0.4635, 0.95, 0.468, 0.95, 0.4604, 0.9645, 0.4566, 0.5506, 0.4415, 0.5509, 0.4246, 0.6548, 0.4246, 0.6528, 0.4415, 0.4523, 0.4414, 0.4516, 0.4246, 0.5509, 0.4246, 0.5506, 0.4415, 0.3633, 0.4077, 0.4259, 0.4072, 0.4246, 0.4246, 0.3633, 0.4246, 0.511, 0.8697, 0.5728, 0.8692, 0.5718, 0.8866, 0.5111, 0.8866, 0.4259, 0.4421, 0.4246, 0.4246, 0.4516, 0.4246, 0.4523, 0.4414, 0.07044, 0.7935, 0.07044, 0.8173, 0.05383, 0.8173, 0.05383, 0.7935, 0.6572, 0.2972, 0.6656, 0.3116, 0.6625, 0.317, 0.651, 0.2973, 0.08705, 0.7935, 0.08705, 0.8173, 0.07044, 0.8173, 0.07044, 0.7935, 0.9608, 0.6992, 0.9774, 0.6993, 0.9805, 0.7048, 0.9576, 0.7046, 0.1037, 0.7935, 0.1037, 0.8173, 0.08705, 0.8173, 0.08705, 0.7935, 0.6905, 0.297, 0.6822, 0.2827, 0.6853, 0.2773, 0.6967, 0.297, 0.1203, 0.7935, 0.1203, 0.8173, 0.1037, 0.8173, 0.1037, 0.7935, 0.9858, 0.685, 0.9776, 0.6705, 0.9808, 0.6652, 0.992, 0.6851, 0.1369, 0.7935, 0.1369, 0.8173, 0.1203, 0.8173, 0.1203, 0.7935, 0.9775, 0.6704, 0.9608, 0.6704, 0.9577, 0.665, 0.9806, 0.665, 0.1535, 0.7935, 0.1535, 0.8173, 0.1369, 0.8173, 0.1369, 0.7935, 0.6656, 0.3116, 0.6822, 0.3115, 0.6854, 0.3169, 0.6625, 0.317, 0.9775, 0.02342, 0.9144, 0.02342, 0.9144, 0.0005639, 0.9775, 0.0005639, 0.9775, 0.04627, 0.9144, 0.04627, 0.9144, 0.02342, 0.9775, 0.02342, 0.4299, 0.732, 0.493, 0.732, 0.4715, 0.7469, 0.4376, 0.7469, 0.4299, 0.7092, 0.493, 0.7092, 0.493, 0.732, 0.4299, 0.732, 0.4299, 0.6863, 0.493, 0.6863, 0.493, 0.7092, 0.4299, 0.7092, 0.4299, 0.6635, 0.493, 0.6635, 0.493, 0.6863, 0.4299, 0.6863, 0.9608, 0.6704, 0.9525, 0.6848, 0.9463, 0.6848, 0.9577, 0.665, 0.6822, 0.3115, 0.6905, 0.297, 0.6967, 0.297, 0.6854, 0.3169, 0.9774, 0.6993, 0.9858, 0.685, 0.992, 0.6851, 0.9805, 0.7048, 0.6822, 0.2827, 0.6655, 0.2827, 0.6624, 0.2773, 0.6853, 0.2773, 0.6654, 0.2828, 0.6572, 0.2972, 0.651, 0.2973, 0.6622, 0.2774, 0.9525, 0.6848, 0.9608, 0.6992, 0.9576, 0.7046, 0.9463, 0.6848, 0.6778, 0.3804, 0.6784, 0.4035, 0.6715, 0.4037, 0.6709, 0.3806, 0.6625, 0.317, 0.6854, 0.3169, 0.6778, 0.3804, 0.6709, 0.3806, 0.9775, 0.1104, 0.9544, 0.1104, 0.9575, 0.0955, 0.9698, 0.0955, 0.9576, 0.7046, 0.9805, 0.7048, 0.972, 0.7799, 0.9651, 0.7797, 0.6709, 0.1487, 0.69, 0.1485, 0.6903, 0.1824, 0.6712, 0.1824, 0.9775, 0.04627, 0.9775, 0.1104, 0.9698, 0.0955, 0.9698, 0.06121, 0.9144, 0.04627, 0.9775, 0.04627, 0.9698, 0.06121, 0.9361, 0.06121, 0.9544, 0.1104, 0.9144, 0.04627, 0.9361, 0.06121, 0.9575, 0.0955, 0.493, 0.732, 0.453, 0.7961, 0.45, 0.7812, 0.4715, 0.7469, 0.453, 0.7961, 0.4299, 0.7961, 0.4376, 0.7812, 0.45, 0.7812, 0.4299, 0.7961, 0.4299, 0.732, 0.4376, 0.7469, 0.4376, 0.7812, 0.6709, 0.269, 0.6751, 0.2349, 0.6857, 0.235, 0.69, 0.269, 0.6751, 0.2349, 0.6752, 0.2226, 0.6858, 0.2226, 0.6857, 0.235, 0.6752, 0.2226, 0.6712, 0.1824, 0.6903, 0.1824, 0.6858, 0.2226, 0.6288, 0.4619, 0.636, 0.5087, 0.5824, 0.5384, 0.5498, 0.516, 0.7158, 0.5828, 0.7425, 0.5966, 0.7337, 0.6385, 0.6935, 0.6059, 0.6793, 0.5466, 0.6957, 0.565, 0.6729, 0.581, 0.6575, 0.5585, 0.6644, 0.5038, 0.6661, 0.5282, 0.6454, 0.536, 0.636, 0.5087, 0.6957, 0.565, 0.7158, 0.5828, 0.6935, 0.6059, 0.6729, 0.581, 0.6628, 0.4759, 0.6644, 0.5038, 0.636, 0.5087, 0.6288, 0.4619, 0.6301, 0.6122, 0.6407, 0.6398, 0.6344, 0.641, 0.624, 0.6146, 0.6935, 0.6059, 0.7337, 0.6385, 0.6434, 0.6744, 0.6407, 0.6398, 0.6575, 0.5585, 0.6729, 0.581, 0.6301, 0.6122, 0.6169, 0.5876, 0.636, 0.5087, 0.6454, 0.536, 0.6019, 0.5637, 0.5824, 0.5384, 0.6729, 0.581, 0.6935, 0.6059, 0.6407, 0.6398, 0.6301, 0.6122, 0.6454, 0.536, 0.6575, 0.5585, 0.6169, 0.5876, 0.6019, 0.5637, 0.6344, 0.641, 0.6366, 0.6709, 0.5576, 0.6744, 0.5555, 0.6576, 0.6019, 0.5637, 0.6169, 0.5876, 0.6111, 0.5905, 0.5961, 0.5674, 0.5498, 0.516, 0.5824, 0.5384, 0.5765, 0.5441, 0.549, 0.5268, 0.6407, 0.6398, 0.6434, 0.6744, 0.6366, 0.6709, 0.6344, 0.641, 0.6169, 0.5876, 0.6301, 0.6122, 0.624, 0.6146, 0.6111, 0.5905, 0.5824, 0.5384, 0.6019, 0.5637, 0.5961, 0.5674, 0.5765, 0.5441, 0.4823, 0.5707, 0.4961, 0.5627, 0.5099, 0.5707, 0.5099, 0.5866, 0.4961, 0.5946, 0.4823, 0.5866, 0.6111, 0.5905, 0.624, 0.6146, 0.551, 0.643, 0.5442, 0.6296, 0.5765, 0.5441, 0.5961, 0.5674, 0.5351, 0.6173, 0.5241, 0.6066, 0.624, 0.6146, 0.6344, 0.641, 0.5555, 0.6576, 0.551, 0.643, 0.5961, 0.5674, 0.6111, 0.5905, 0.5442, 0.6296, 0.5351, 0.6173, 0.549, 0.5268, 0.5765, 0.5441, 0.5241, 0.6066, 0.511, 0.5979, 0.02933, 0.545, 0.5099, 0.545, 0.5099, 0.5616, 0.02933, 0.5616, 0.02933, 0.4619, 0.5099, 0.4619, 0.5099, 0.4785, 0.02933, 0.4785, 0.02933, 0.4785, 0.5099, 0.4785, 0.5099, 0.4951, 0.02933, 0.4951, 0.02933, 0.4951, 0.5099, 0.4951, 0.5099, 0.5117, 0.02933, 0.5117, 0.02933, 0.5117, 0.5099, 0.5117, 0.5099, 0.5283, 0.02933, 0.5283, 0.02933, 0.5283, 0.5099, 0.5283, 0.5099, 0.545, 0.02933, 0.545, 0.01495, 0.52, 0.000564, 0.5117, 0.0005639, 0.4951, 0.01495, 0.4868, 0.02933, 0.5117, 0.01495, 0.52, 0.01495, 0.4868, 0.02933, 0.4951, 0.8913, 0.4665, 0.9252, 0.4665, 0.9252, 0.5364, 0.8913, 0.5364, 0.9386, 0.3182, 0.9235, 0.3107, 0.9235, 0.2408, 0.9386, 0.2333, 0.9252, 0.4179, 0.8913, 0.4179, 0.8913, 0.348, 0.9252, 0.348, 0.9414, 0.5541, 0.9263, 0.5465, 0.9263, 0.4767, 0.9414, 0.4692, 0.8913, 0.3312, 0.9252, 0.3312, 0.9252, 0.348, 0.8913, 0.348, 0.8913, 0.4497, 0.9252, 0.4497, 0.9252, 0.4665, 0.8913, 0.4665, 0.8913, 0.4179, 0.9252, 0.4179, 0.9252, 0.4347, 0.8913, 0.4347, 0.8913, 0.4347, 0.9252, 0.4347, 0.9252, 0.4497, 0.8913, 0.4497, 0.8913, 0.5364, 0.9252, 0.5364, 0.9252, 0.5532, 0.8913, 0.5532, 0.8913, 0.5532, 0.9252, 0.5532, 0.9252, 0.5683, 0.8913, 0.5683, 0.9715, 0.5465, 0.9564, 0.5541, 0.9564, 0.4692, 0.9715, 0.4767, 0.9564, 0.5541, 0.9414, 0.5541, 0.9414, 0.4692, 0.9564, 0.4692, 0.9687, 0.3107, 0.9536, 0.3182, 0.9536, 0.2333, 0.9687, 0.2408, 0.9536, 0.3182, 0.9386, 0.3182, 0.9386, 0.2333, 0.9536, 0.2333, 0.9113, 0.8004, 0.9451, 0.8004, 0.9451, 0.8702, 0.9113, 0.8702, 0.9679, 0.2311, 0.9529, 0.2236, 0.9529, 0.1538, 0.9679, 0.1463, 0.9451, 0.7517, 0.9113, 0.7517, 0.9113, 0.6818, 0.9451, 0.6818, 0.9613, 0.8659, 0.9463, 0.8584, 0.9463, 0.7885, 0.9613, 0.781, 0.9113, 0.665, 0.9451, 0.665, 0.9451, 0.6818, 0.9113, 0.6818, 0.9113, 0.7836, 0.9451, 0.7836, 0.9451, 0.8004, 0.9113, 0.8004, 0.9113, 0.7517, 0.9451, 0.7517, 0.9451, 0.7685, 0.9113, 0.7685, 0.9113, 0.7685, 0.9451, 0.7685, 0.9451, 0.7836, 0.9113, 0.7836, 0.9113, 0.8702, 0.9451, 0.8702, 0.9451, 0.887, 0.9113, 0.887, 0.9113, 0.887, 0.9451, 0.887, 0.9451, 0.9021, 0.9113, 0.9021, 0.9914, 0.8584, 0.9763, 0.8659, 0.9763, 0.781, 0.9914, 0.7885, 0.9763, 0.8659, 0.9613, 0.8659, 0.9613, 0.781, 0.9763, 0.781, 0.998, 0.2236, 0.983, 0.2311, 0.983, 0.1463, 0.998, 0.1538, 0.983, 0.2311, 0.9679, 0.2311, 0.9679, 0.1463, 0.983, 0.1463, 0.408, 0.7154, 0.3687, 0.7154, 0.366, 0.7064, 0.4107, 0.7064, 0.3687, 0.7154, 0.348, 0.7154, 0.3482, 0.706, 0.3686, 0.706, 0.348, 0.7154, 0.3088, 0.7154, 0.306, 0.7064, 0.3508, 0.7064, 0.9958, 0.3495, 0.9751, 0.3495, 0.9752, 0.3401, 0.9956, 0.3401, 0.4107, 0.7064, 0.366, 0.7064, 0.3717, 0.6992, 0.405, 0.6996, 0.3687, 0.7932, 0.4091, 0.7856, 0.4288, 0.7972, 0.3627, 0.7969, 0.9958, 0.4197, 0.9751, 0.4197, 0.9751, 0.3495, 0.9958, 0.3495, 0.348, 0.7932, 0.3076, 0.7856, 0.3088, 0.7154, 0.348, 0.7154, 0.3687, 0.7932, 0.348, 0.7932, 0.348, 0.7154, 0.3687, 0.7154, 0.4091, 0.7856, 0.3687, 0.7932, 0.3687, 0.7154, 0.408, 0.7154, 0.3686, 0.6635, 0.3686, 0.6968, 0.3482, 0.6968, 0.3482, 0.6635, 0.3686, 0.706, 0.3482, 0.706, 0.3482, 0.6968, 0.3686, 0.6968, 0.9956, 0.3401, 0.9752, 0.3401, 0.9752, 0.3312, 0.9956, 0.3312, 0.3508, 0.7064, 0.306, 0.7064, 0.3117, 0.6996, 0.3451, 0.6992, 0.288, 0.7972, 0.354, 0.7969, 0.3567, 0.8059, 0.2957, 0.8237, 0.9751, 0.4197, 0.9958, 0.4197, 0.9958, 0.4425, 0.9751, 0.4425, 0.348, 0.7932, 0.3687, 0.7932, 0.3687, 0.8002, 0.348, 0.8002, 0.3076, 0.7856, 0.348, 0.7932, 0.354, 0.7969, 0.288, 0.7972, 0.3627, 0.7969, 0.4288, 0.7972, 0.421, 0.8237, 0.36, 0.8059, 0.9751, 0.4425, 0.9958, 0.4425, 0.9958, 0.4701, 0.9751, 0.4701, 0.348, 0.8002, 0.3687, 0.8002, 0.3687, 0.8096, 0.348, 0.8096, 0.9345, 0.6551, 0.9056, 0.6551, 0.9056, 0.5982, 0.9345, 0.5982, 0.9056, 0.6551, 0.8913, 0.6551, 0.8913, 0.5982, 0.9056, 0.5982, 0.9776, 0.6551, 0.9488, 0.6551, 0.9488, 0.5982, 0.9776, 0.5982, 0.9488, 0.6551, 0.9345, 0.6551, 0.9345, 0.5982, 0.9488, 0.5982, 0.9345, 0.5982, 0.9345, 0.5694, 0.9488, 0.5694, 0.9488, 0.5982, 0.5214, 0.8191, 0.5229, 0.8013, 0.7805, 0.8223, 0.7761, 0.8445, 0.5229, 0.8013, 0.5237, 0.7908, 0.7793, 0.8081, 0.7805, 0.8223, 0.5237, 0.7908, 0.5247, 0.773, 0.7686, 0.7852, 0.7793, 0.8081, 0.5202, 0.8315, 0.5214, 0.8191, 0.7761, 0.8445, 0.7688, 0.8557, 0.7688, 0.8557, 0.7761, 0.8445, 0.7794, 0.8475, 0.7709, 0.8594, 0.511, 0.8182, 0.5126, 0.8005, 0.5229, 0.8013, 0.5214, 0.8191, 0.7709, 0.8594, 0.7794, 0.8475, 0.7926, 0.8516, 0.7836, 0.8678, 0.7793, 0.8081, 0.7686, 0.7852, 0.7714, 0.7782, 0.7851, 0.8085, 0.7761, 0.8445, 0.7805, 0.8223, 0.7854, 0.8218, 0.7794, 0.8475, 0.7805, 0.8223, 0.7793, 0.8081, 0.7851, 0.8085, 0.7854, 0.8218, 0.8286, 0.82, 0.7988, 0.8222, 0.7975, 0.8048, 0.8273, 0.8026, 0.7854, 0.8218, 0.7851, 0.8085, 0.7975, 0.8048, 0.7988, 0.8222, 0.7851, 0.8085, 0.7714, 0.7782, 0.7861, 0.773, 0.7975, 0.8048, 0.7794, 0.8475, 0.7854, 0.8218, 0.7988, 0.8222, 0.7926, 0.8516, 0.5213, 0.726, 0.7763, 0.6995, 0.7799, 0.7222, 0.5229, 0.7436, 0.5229, 0.7436, 0.7799, 0.7222, 0.7784, 0.7364, 0.5237, 0.7541, 0.5237, 0.7541, 0.7784, 0.7364, 0.7672, 0.7593, 0.5247, 0.7719, 0.5201, 0.7136, 0.7681, 0.6887, 0.7763, 0.6995, 0.5213, 0.726, 0.7681, 0.6887, 0.7714, 0.6832, 0.7798, 0.6968, 0.7763, 0.6995, 0.511, 0.7269, 0.5213, 0.726, 0.5229, 0.7436, 0.5126, 0.7446, 0.7714, 0.6832, 0.7854, 0.6755, 0.7936, 0.6931, 0.7798, 0.6968, 0.7784, 0.7364, 0.7841, 0.7362, 0.7698, 0.7663, 0.7672, 0.7593, 0.7763, 0.6995, 0.7798, 0.6968, 0.7848, 0.7228, 0.7799, 0.7222, 0.7799, 0.7222, 0.7848, 0.7228, 0.7841, 0.7362, 0.7784, 0.7364, 0.8279, 0.726, 0.8261, 0.7433, 0.7965, 0.7402, 0.7983, 0.7229, 0.7848, 0.7228, 0.7983, 0.7229, 0.7965, 0.7402, 0.7841, 0.7362, 0.7841, 0.7362, 0.7965, 0.7402, 0.7845, 0.7719, 0.7698, 0.7663, 0.7798, 0.6968, 0.7936, 0.6931, 0.7983, 0.7229, 0.7848, 0.7228, 0.6989, 0.0005639, 0.8057, 0.0005639, 0.8057, 0.08187, 0.6989, 0.08187, 0.8259, 0.5765, 0.8349, 0.6185, 0.7482, 0.5416, 0.7436, 0.5036, 0.8057, 0.3301, 0.6989, 0.3301, 0.6989, 0.2142, 0.8057, 0.2142, 0.8068, 0.1106, 0.8068, 0.02925, 0.8322, 0.0005639, 0.6989, 0.1759, 0.8057, 0.1759, 0.8057, 0.2142, 0.6989, 0.2142, 0.858, 0.9111, 0.9648, 0.9111, 0.9648, 0.9365, 0.858, 0.9365, 0.6989, 0.08187, 0.8057, 0.08187, 0.8057, 0.1202, 0.6989, 0.1202, 0.6989, 0.1202, 0.8057, 0.1202, 0.8057, 0.1759, 0.6989, 0.1759, 0.9133, 0.1451, 0.8879, 0.1106, 0.8879, 0.0005639, 0.9133, 0.02925, 0.8879, 0.1106, 0.8068, 0.1106, 0.8322, 0.0005639, 0.8879, 0.0005639, 0.8797, 0.5158, 0.7805, 0.4619, 0.8188, 0.4619, 0.8797, 0.5158, 0.8259, 0.5765, 0.7436, 0.5036, 0.7805, 0.4619, 0.9101, 0.665, 0.9101, 0.7719, 0.8291, 0.7719, 0.8291, 0.665, 0.9648, 0.9365, 0.9648, 0.9711, 0.858, 0.9711, 0.858, 0.9365, 0.9133, 0.1451, 0.8879, 0.1451, 0.8879, 0.1106, 0.8518, 0.5994, 0.8349, 0.6185, 0.8259, 0.5765, 0.9101, 0.2193, 0.9081, 0.2322, 0.9012, 0.2302, 0.8982, 0.2215, 0.507, 0.4432, 0.507, 0.4518, 0.4998, 0.4518, 0.4998, 0.4432, 0.7683, 0.922, 0.7557, 0.9197, 0.7598, 0.9129, 0.7676, 0.9113, 0.4105, 0.4518, 0.4105, 0.4432, 0.4184, 0.4432, 0.4184, 0.4518, 0.4907, 0.4432, 0.4998, 0.4432, 0.4998, 0.4518, 0.4907, 0.4518, 0.9518, 0.1607, 0.9476, 0.1711, 0.932, 0.1591, 0.9337, 0.1482, 0.4184, 0.4432, 0.4265, 0.4432, 0.4265, 0.4518, 0.4184, 0.4518, 0.4552, 0.4432, 0.4907, 0.4432, 0.4907, 0.4518, 0.4552, 0.4518, 0.8417, 0.9194, 0.8288, 0.9214, 0.831, 0.9094, 0.8396, 0.9125, 0.7952, 0.9147, 0.7683, 0.922, 0.7676, 0.9113, 0.7958, 0.9054, 0.9085, 0.1463, 0.9107, 0.1588, 0.9, 0.1581, 0.9016, 0.1503, 0.9034, 0.1857, 0.9101, 0.2193, 0.8982, 0.2215, 0.8942, 0.1863, 0.3633, 0.4518, 0.3633, 0.4432, 0.3852, 0.4432, 0.3852, 0.4518, 0.9337, 0.1482, 0.932, 0.1591, 0.9107, 0.1588, 0.9085, 0.1463, 0.7806, 0.9588, 0.7701, 0.963, 0.7577, 0.9449, 0.7686, 0.9432, 0.8388, 0.963, 0.8275, 0.9623, 0.8288, 0.9214, 0.8417, 0.9194, 0.3852, 0.4518, 0.3852, 0.4432, 0.4105, 0.4432, 0.4105, 0.4518, 0.7686, 0.9432, 0.7577, 0.9449, 0.7557, 0.9197, 0.7683, 0.922, 0.5507, 0.4432, 0.5507, 0.4518, 0.507, 0.4518, 0.507, 0.4432, 0.951, 0.218, 0.9518, 0.2293, 0.9081, 0.2322, 0.9101, 0.2193, 0.9107, 0.1588, 0.9034, 0.1857, 0.8942, 0.1863, 0.9, 0.1581, 0.8288, 0.9214, 0.7952, 0.9147, 0.7958, 0.9054, 0.831, 0.9094, 0.4265, 0.4432, 0.4552, 0.4432, 0.4552, 0.4518, 0.4265, 0.4518, 0.951, 0.218, 0.9101, 0.2193, 0.9099, 0.2108, 0.9507, 0.2095, 0.8756, 0.2118, 0.9099, 0.2108, 0.9101, 0.2193, 0.8758, 0.2204, 0.8758, 0.2204, 0.848, 0.2213, 0.8478, 0.2127, 0.8756, 0.2118, 0.8478, 0.2127, 0.848, 0.2213, 0.8268, 0.222, 0.8265, 0.2134, 0.8071, 0.2226, 0.8068, 0.214, 0.8265, 0.2134, 0.8268, 0.222, 0.8222, 0.2797, 0.8222, 0.2978, 0.8068, 0.2978, 0.8068, 0.2797, 0.8317, 0.312, 0.8976, 0.312, 0.8916, 0.3262, 0.8377, 0.3262, 0.907, 0.2978, 0.907, 0.2797, 0.9224, 0.2797, 0.9224, 0.2978, 0.8976, 0.2655, 0.8317, 0.2655, 0.8377, 0.2513, 0.8916, 0.2513, 0.8377, 0.2513, 0.8377, 0.2333, 0.8916, 0.2333, 0.8916, 0.2513, 0.8916, 0.2797, 0.8916, 0.2978, 0.8377, 0.2978, 0.8377, 0.2797, 0.8916, 0.2797, 0.8377, 0.2797, 0.8317, 0.2655, 0.8976, 0.2655, 0.8916, 0.2978, 0.8916, 0.2797, 0.907, 0.2797, 0.907, 0.2978, 0.8377, 0.2978, 0.8916, 0.2978, 0.8976, 0.312, 0.8317, 0.312, 0.8377, 0.2797, 0.8377, 0.2978, 0.8222, 0.2978, 0.8222, 0.2797, 0.898, 0.91, 0.858, 0.91, 0.858, 0.773, 0.898, 0.773, 0.0527, 0.9305, 0.0406, 0.9305, 0.0406, 0.7935, 0.0527, 0.7935, 0.0406, 0.9305, 0.0005639, 0.9305, 0.0005639, 0.7935, 0.0406, 0.7935, 0.9101, 0.91, 0.898, 0.91, 0.898, 0.773, 0.9101, 0.773, 0.7252, 0.9098, 0.7252, 0.9291, 0.5418, 0.9291, 0.5418, 0.9098, 0.4899, 0.9081, 0.4762, 0.9345, 0.2928, 0.9345, 0.2791, 0.9066, 0.278, 0.9066, 0.2643, 0.9345, 0.08088, 0.9345, 0.06719, 0.9081, 0.7238, 0.9388, 0.7238, 0.9582, 0.5404, 0.9582, 0.5404, 0.9388, 0.511, 0.9625, 0.511, 0.9345, 0.5404, 0.9388, 0.5404, 0.9582, 0.7546, 0.9054, 0.7546, 0.9334, 0.7252, 0.9291, 0.7252, 0.9098, 0.7238, 0.9582, 0.7238, 0.9388, 0.7546, 0.9345, 0.7546, 0.9625, 0.5418, 0.9098, 0.5418, 0.9291, 0.511, 0.9334, 0.511, 0.9054, 0.2643, 0.8802, 0.278, 0.9066, 0.06719, 0.9081, 0.08088, 0.8802, 0.4762, 0.8802, 0.4899, 0.9081, 0.2791, 0.9066, 0.2928, 0.8802])
me_cube_005.materials.append(mat_gunsolid)
me_cube_005.materials.append(mat_gunrough)
me_cube_005.materials.append(mat_gunmetal)
me_cube_005.use_remesh_preserve_volume = False
me_cube_005.use_remesh_preserve_attributes = False
me_cube_005.use_mirror_vertex_groups = False
me_cube_005.update()

# ---- objects
ob_cube_001 = bpy.data.objects.new('Cube.001', me_cube_005)

# ---- transforms, parenting, visibility, modifiers, constraints
ob_cube_001.location = (0.01007, 0.008786, 0.05345)
ob_cube_001.lineart.crease_threshold = 0.0
_m = ob_cube_001.modifiers.new('Auto Smooth', 'NODES')
_m.node_group = ng_auto_smooth
_gi = [s.identifier for s in ng_auto_smooth.interface.items_tree if s.item_type == 'SOCKET' and s.in_out == 'INPUT']
_m[_gi[1]] = 3.142  # Angle

# ---- collection membership
col_collection_1.objects.link(ob_cube_001)

# ---- scene / render settings (as saved in the file)
scene.frame_start = 1; scene.frame_end = 250; scene.frame_set(1)
scene.render.engine = 'BLENDER_EEVEE_NEXT'
scene.render.resolution_percentage = 50
scene.render.dither_intensity = 0.0
scene.cycles.use_denoising = False
scene.cycles.samples = 128
scene.cycles.sampling_pattern = 'TABULATED_SOBOL'
scene.cycles.light_sampling_threshold = 0.0
scene.cycles.use_adaptive_sampling = False
scene.cycles.use_light_tree = False
scene.cycles.blur_glossy = 0.0
scene.cycles.sample_clamp_indirect = 0.0
scene.view_settings.view_transform = 'Standard'
bpy.context.view_layer.update()

# ---- added for rendering (the .blend has no active camera and no usable light): camera, sun
cam_auto = bpy.data.cameras.new('AutoCamera')
cam_auto.lens = 50.0
cam_auto.sensor_width = 36.0
cam_auto.clip_end = 1000.0
ob_auto_camera = bpy.data.objects.new('AutoCamera', cam_auto)
scene.collection.objects.link(ob_auto_camera)
ob_auto_camera.location = (4.31924, -5.31753, 3.42384)
ob_auto_camera.rotation_euler = (1.09748, -7.21219e-08, 0.694738)
scene.camera = ob_auto_camera
light_auto_sun = bpy.data.lights.new('AutoSun', 'SUN')
light_auto_sun.energy = 3.0
light_auto_sun.angle = 0.0523599
ob_auto_sun = bpy.data.objects.new('AutoSun', light_auto_sun)
scene.collection.objects.link(ob_auto_sun)
ob_auto_sun.rotation_euler = (0.872665, 0.174533, 0.523599)
bpy.context.view_layer.update()
